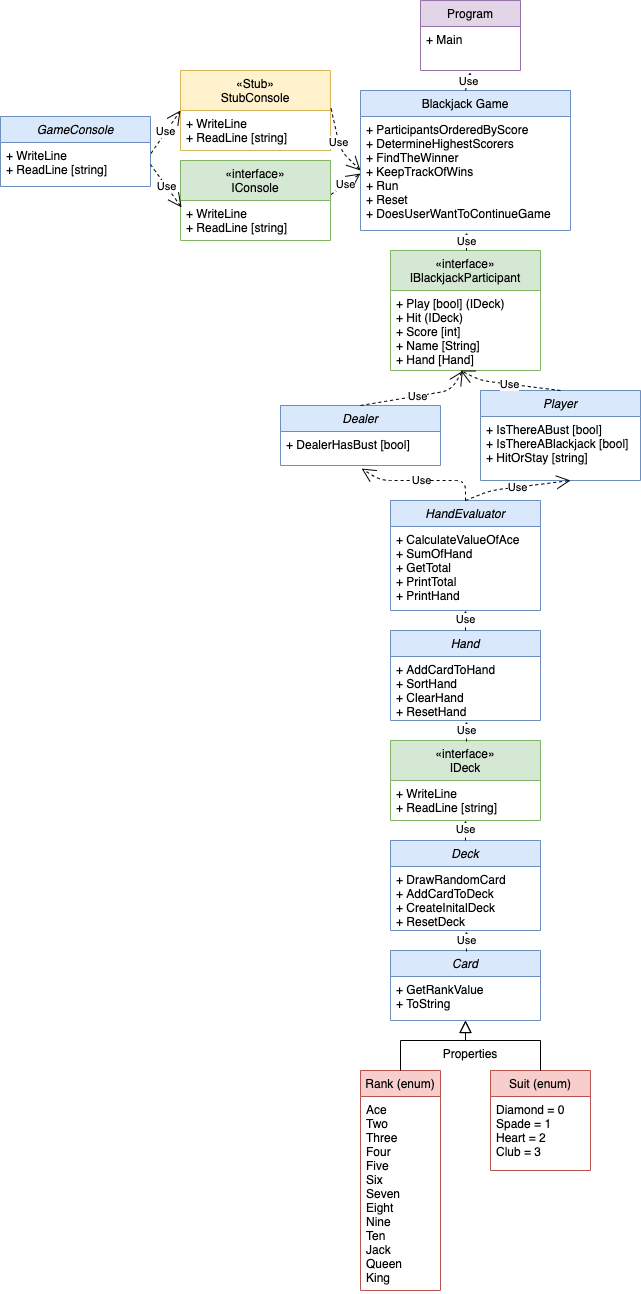

The diagram above was exported from draw.io. Its source (the exported page's mxGraphModel, read from the mxfile embedded in the PNG):
<mxGraphModel dx="1527" dy="2635" grid="1" gridSize="10" guides="1" tooltips="1" connect="1" arrows="1" fold="1" page="1" pageScale="1" pageWidth="1169" pageHeight="1654" math="0" shadow="0">
  <root>
    <mxCell id="0" />
    <mxCell id="1" parent="0" />
    <mxCell id="2" value="Card" style="swimlane;fontStyle=2;align=center;verticalAlign=top;childLayout=stackLayout;horizontal=1;startSize=26;horizontalStack=0;resizeParent=1;resizeLast=0;collapsible=1;marginBottom=0;rounded=0;shadow=0;strokeWidth=1;fillColor=#dae8fc;strokeColor=#6c8ebf;" vertex="1" parent="1">
      <mxGeometry x="620" y="-522" width="150" height="70" as="geometry">
        <mxRectangle x="230" y="140" width="160" height="26" as="alternateBounds" />
      </mxGeometry>
    </mxCell>
    <mxCell id="3" value="+ GetRankValue&#10;+ ToString" style="text;align=left;verticalAlign=top;spacingLeft=4;spacingRight=4;overflow=hidden;rotatable=0;points=[[0,0.5],[1,0.5]];portConstraint=eastwest;" vertex="1" parent="2">
      <mxGeometry y="26" width="150" height="44" as="geometry" />
    </mxCell>
    <mxCell id="4" value="Rank (enum)" style="swimlane;fontStyle=0;align=center;verticalAlign=top;childLayout=stackLayout;horizontal=1;startSize=26;horizontalStack=0;resizeParent=1;resizeLast=0;collapsible=1;marginBottom=0;rounded=0;shadow=0;strokeWidth=1;fillColor=#f8cecc;strokeColor=#b85450;" vertex="1" parent="1">
      <mxGeometry x="590" y="-402" width="80" height="220" as="geometry">
        <mxRectangle x="130" y="380" width="160" height="26" as="alternateBounds" />
      </mxGeometry>
    </mxCell>
    <mxCell id="5" value="Ace&#10;Two&#10;Three&#10;Four&#10;Five&#10;Six&#10;Seven&#10;Eight&#10;Nine&#10;Ten&#10;Jack &#10;Queen&#10;King&#10;" style="text;align=left;verticalAlign=top;spacingLeft=4;spacingRight=4;overflow=hidden;rotatable=0;points=[[0,0.5],[1,0.5]];portConstraint=eastwest;" vertex="1" parent="4">
      <mxGeometry y="26" width="80" height="194" as="geometry" />
    </mxCell>
    <mxCell id="6" value="" style="endArrow=block;endSize=10;endFill=0;shadow=0;strokeWidth=1;rounded=0;edgeStyle=elbowEdgeStyle;elbow=vertical;exitX=0.5;exitY=0;exitDx=0;exitDy=0;" edge="1" source="4" target="2" parent="1">
      <mxGeometry width="160" relative="1" as="geometry">
        <mxPoint x="630" y="-412" as="sourcePoint" />
        <mxPoint x="600" y="-499" as="targetPoint" />
        <Array as="points">
          <mxPoint x="695" y="-432" />
        </Array>
      </mxGeometry>
    </mxCell>
    <mxCell id="7" value="Suit (enum)" style="swimlane;fontStyle=0;align=center;verticalAlign=top;childLayout=stackLayout;horizontal=1;startSize=26;horizontalStack=0;resizeParent=1;resizeLast=0;collapsible=1;marginBottom=0;rounded=0;shadow=0;strokeWidth=1;fillColor=#f8cecc;strokeColor=#b85450;" vertex="1" parent="1">
      <mxGeometry x="720" y="-402" width="100" height="100" as="geometry">
        <mxRectangle x="340" y="380" width="170" height="26" as="alternateBounds" />
      </mxGeometry>
    </mxCell>
    <mxCell id="8" value="Diamond = 0&#10;Spade = 1&#10;Heart = 2&#10;Club = 3" style="text;align=left;verticalAlign=top;spacingLeft=4;spacingRight=4;overflow=hidden;rotatable=0;points=[[0,0.5],[1,0.5]];portConstraint=eastwest;" vertex="1" parent="7">
      <mxGeometry y="26" width="100" height="74" as="geometry" />
    </mxCell>
    <mxCell id="9" value="" style="endArrow=block;endSize=10;endFill=0;shadow=0;strokeWidth=1;rounded=0;edgeStyle=elbowEdgeStyle;elbow=vertical;exitX=0.5;exitY=0;exitDx=0;exitDy=0;" edge="1" source="7" target="2" parent="1">
      <mxGeometry width="160" relative="1" as="geometry">
        <mxPoint x="770" y="-412" as="sourcePoint" />
        <mxPoint x="710" y="-431" as="targetPoint" />
        <Array as="points">
          <mxPoint x="695" y="-432" />
        </Array>
      </mxGeometry>
    </mxCell>
    <mxCell id="10" value="Blackjack Game" style="swimlane;fontStyle=0;align=center;verticalAlign=top;childLayout=stackLayout;horizontal=1;startSize=26;horizontalStack=0;resizeParent=1;resizeLast=0;collapsible=1;marginBottom=0;rounded=0;shadow=0;strokeWidth=1;fillColor=#dae8fc;strokeColor=#6c8ebf;" vertex="1" parent="1">
      <mxGeometry x="590" y="-1382" width="210" height="140" as="geometry">
        <mxRectangle x="550" y="140" width="160" height="26" as="alternateBounds" />
      </mxGeometry>
    </mxCell>
    <mxCell id="11" value="+ ParticipantsOrderedByScore&#10;+ DetermineHighestScorers&#10;+ FindTheWinner&#10;+ KeepTrackOfWins&#10;+ Run&#10;+ Reset&#10;+ DoesUserWantToContinueGame&#10;" style="text;align=left;verticalAlign=top;spacingLeft=4;spacingRight=4;overflow=hidden;rotatable=0;points=[[0,0.5],[1,0.5]];portConstraint=eastwest;" vertex="1" parent="10">
      <mxGeometry y="26" width="210" height="114" as="geometry" />
    </mxCell>
    <mxCell id="12" value="Properties" style="text;html=1;strokeColor=none;fillColor=none;align=center;verticalAlign=middle;whiteSpace=wrap;rounded=0;" vertex="1" parent="1">
      <mxGeometry x="680" y="-429" width="40" height="20" as="geometry" />
    </mxCell>
    <mxCell id="13" value="«interface»&#10;IBlackjackParticipant&#10;&#10;&#10;&#10;&#10;" style="swimlane;fontStyle=0;align=center;verticalAlign=top;childLayout=stackLayout;horizontal=1;startSize=40;horizontalStack=0;resizeParent=1;resizeLast=0;collapsible=1;marginBottom=0;rounded=0;shadow=0;strokeWidth=1;fillColor=#d5e8d4;strokeColor=#82b366;" vertex="1" parent="1">
      <mxGeometry x="620" y="-1222" width="150" height="120" as="geometry">
        <mxRectangle x="230" y="140" width="160" height="26" as="alternateBounds" />
      </mxGeometry>
    </mxCell>
    <mxCell id="14" value="+ Play [bool] (IDeck)&#10;+ Hit (IDeck)&#10;+ Score [int]&#10;+ Name [String]&#10;+ Hand [Hand]" style="text;align=left;verticalAlign=top;spacingLeft=4;spacingRight=4;overflow=hidden;rotatable=0;points=[[0,0.5],[1,0.5]];portConstraint=eastwest;" vertex="1" parent="13">
      <mxGeometry y="40" width="150" height="80" as="geometry" />
    </mxCell>
    <mxCell id="15" value="Player" style="swimlane;fontStyle=2;align=center;verticalAlign=top;childLayout=stackLayout;horizontal=1;startSize=26;horizontalStack=0;resizeParent=1;resizeLast=0;collapsible=1;marginBottom=0;rounded=0;shadow=0;strokeWidth=1;fillColor=#dae8fc;strokeColor=#6c8ebf;" vertex="1" parent="1">
      <mxGeometry x="710" y="-1082" width="160" height="90" as="geometry">
        <mxRectangle x="230" y="140" width="160" height="26" as="alternateBounds" />
      </mxGeometry>
    </mxCell>
    <mxCell id="16" value="+ IsThereABust [bool]&#10;+ IsThereABlackjack [bool]&#10;+ HitOrStay [string]" style="text;align=left;verticalAlign=top;spacingLeft=4;spacingRight=4;overflow=hidden;rotatable=0;points=[[0,0.5],[1,0.5]];portConstraint=eastwest;" vertex="1" parent="15">
      <mxGeometry y="26" width="160" height="54" as="geometry" />
    </mxCell>
    <mxCell id="17" value="Dealer" style="swimlane;fontStyle=2;align=center;verticalAlign=top;childLayout=stackLayout;horizontal=1;startSize=26;horizontalStack=0;resizeParent=1;resizeLast=0;collapsible=1;marginBottom=0;rounded=0;shadow=0;strokeWidth=1;fillColor=#dae8fc;strokeColor=#6c8ebf;" vertex="1" parent="1">
      <mxGeometry x="510" y="-1067" width="160" height="60" as="geometry">
        <mxRectangle x="230" y="140" width="160" height="26" as="alternateBounds" />
      </mxGeometry>
    </mxCell>
    <mxCell id="18" value="+ DealerHasBust [bool]&#10;" style="text;align=left;verticalAlign=top;spacingLeft=4;spacingRight=4;overflow=hidden;rotatable=0;points=[[0,0.5],[1,0.5]];portConstraint=eastwest;" vertex="1" parent="17">
      <mxGeometry y="26" width="160" height="34" as="geometry" />
    </mxCell>
    <mxCell id="19" value="Use" style="endArrow=open;endSize=12;dashed=1;html=1;entryX=0.505;entryY=1.018;entryDx=0;entryDy=0;entryPerimeter=0;" edge="1" target="11" parent="1">
      <mxGeometry width="160" relative="1" as="geometry">
        <mxPoint x="696" y="-1222" as="sourcePoint" />
        <mxPoint x="950" y="-1082" as="targetPoint" />
      </mxGeometry>
    </mxCell>
    <mxCell id="20" value="Program" style="swimlane;fontStyle=0;align=center;verticalAlign=top;childLayout=stackLayout;horizontal=1;startSize=26;horizontalStack=0;resizeParent=1;resizeLast=0;collapsible=1;marginBottom=0;rounded=0;shadow=0;strokeWidth=1;fillColor=#e1d5e7;strokeColor=#9673a6;" vertex="1" parent="1">
      <mxGeometry x="650" y="-1472" width="100" height="70" as="geometry">
        <mxRectangle x="550" y="140" width="160" height="26" as="alternateBounds" />
      </mxGeometry>
    </mxCell>
    <mxCell id="21" value="+ Main" style="text;align=left;verticalAlign=top;spacingLeft=4;spacingRight=4;overflow=hidden;rotatable=0;points=[[0,0.5],[1,0.5]];portConstraint=eastwest;" vertex="1" parent="20">
      <mxGeometry y="26" width="100" height="44" as="geometry" />
    </mxCell>
    <mxCell id="22" value="GameConsole" style="swimlane;fontStyle=2;align=center;verticalAlign=top;childLayout=stackLayout;horizontal=1;startSize=26;horizontalStack=0;resizeParent=1;resizeLast=0;collapsible=1;marginBottom=0;rounded=0;shadow=0;strokeWidth=1;fillColor=#dae8fc;strokeColor=#6c8ebf;" vertex="1" parent="1">
      <mxGeometry x="230" y="-1356" width="150" height="70" as="geometry">
        <mxRectangle x="230" y="140" width="160" height="26" as="alternateBounds" />
      </mxGeometry>
    </mxCell>
    <mxCell id="23" value="+ WriteLine&#10;+ ReadLine [string]" style="text;align=left;verticalAlign=top;spacingLeft=4;spacingRight=4;overflow=hidden;rotatable=0;points=[[0,0.5],[1,0.5]];portConstraint=eastwest;" vertex="1" parent="22">
      <mxGeometry y="26" width="150" height="44" as="geometry" />
    </mxCell>
    <mxCell id="24" value="«interface»&#10;IConsole&#10;&#10;&#10;&#10;&#10;" style="swimlane;fontStyle=0;align=center;verticalAlign=top;childLayout=stackLayout;horizontal=1;startSize=40;horizontalStack=0;resizeParent=1;resizeLast=0;collapsible=1;marginBottom=0;rounded=0;shadow=0;strokeWidth=1;fillColor=#d5e8d4;strokeColor=#82b366;" vertex="1" parent="1">
      <mxGeometry x="410" y="-1312" width="150" height="80" as="geometry">
        <mxRectangle x="230" y="140" width="160" height="26" as="alternateBounds" />
      </mxGeometry>
    </mxCell>
    <mxCell id="25" value="+ WriteLine&#10;+ ReadLine [string]" style="text;align=left;verticalAlign=top;spacingLeft=4;spacingRight=4;overflow=hidden;rotatable=0;points=[[0,0.5],[1,0.5]];portConstraint=eastwest;" vertex="1" parent="24">
      <mxGeometry y="40" width="150" height="40" as="geometry" />
    </mxCell>
    <mxCell id="26" value="Deck" style="swimlane;fontStyle=2;align=center;verticalAlign=top;childLayout=stackLayout;horizontal=1;startSize=26;horizontalStack=0;resizeParent=1;resizeLast=0;collapsible=1;marginBottom=0;rounded=0;shadow=0;strokeWidth=1;fillColor=#dae8fc;strokeColor=#6c8ebf;" vertex="1" parent="1">
      <mxGeometry x="620" y="-632" width="150" height="90" as="geometry">
        <mxRectangle x="230" y="140" width="160" height="26" as="alternateBounds" />
      </mxGeometry>
    </mxCell>
    <mxCell id="27" value="+ DrawRandomCard&#10;+ AddCardToDeck&#10;+ CreateInitalDeck&#10;+ ResetDeck" style="text;align=left;verticalAlign=top;spacingLeft=4;spacingRight=4;overflow=hidden;rotatable=0;points=[[0,0.5],[1,0.5]];portConstraint=eastwest;" vertex="1" parent="26">
      <mxGeometry y="26" width="150" height="64" as="geometry" />
    </mxCell>
    <mxCell id="28" value="«interface»&#10;IDeck&#10;&#10;&#10;&#10;&#10;" style="swimlane;fontStyle=0;align=center;verticalAlign=top;childLayout=stackLayout;horizontal=1;startSize=40;horizontalStack=0;resizeParent=1;resizeLast=0;collapsible=1;marginBottom=0;rounded=0;shadow=0;strokeWidth=1;fillColor=#d5e8d4;strokeColor=#82b366;" vertex="1" parent="1">
      <mxGeometry x="620" y="-732" width="150" height="80" as="geometry">
        <mxRectangle x="230" y="140" width="160" height="26" as="alternateBounds" />
      </mxGeometry>
    </mxCell>
    <mxCell id="29" value="+ WriteLine&#10;+ ReadLine [string]" style="text;align=left;verticalAlign=top;spacingLeft=4;spacingRight=4;overflow=hidden;rotatable=0;points=[[0,0.5],[1,0.5]];portConstraint=eastwest;" vertex="1" parent="28">
      <mxGeometry y="40" width="150" height="40" as="geometry" />
    </mxCell>
    <mxCell id="30" value="Hand" style="swimlane;fontStyle=2;align=center;verticalAlign=top;childLayout=stackLayout;horizontal=1;startSize=26;horizontalStack=0;resizeParent=1;resizeLast=0;collapsible=1;marginBottom=0;rounded=0;shadow=0;strokeWidth=1;fillColor=#dae8fc;strokeColor=#6c8ebf;" vertex="1" parent="1">
      <mxGeometry x="620" y="-842" width="150" height="90" as="geometry">
        <mxRectangle x="230" y="140" width="160" height="26" as="alternateBounds" />
      </mxGeometry>
    </mxCell>
    <mxCell id="31" value="+ AddCardToHand&#10;+ SortHand&#10;+ ClearHand&#10;+ ResetHand" style="text;align=left;verticalAlign=top;spacingLeft=4;spacingRight=4;overflow=hidden;rotatable=0;points=[[0,0.5],[1,0.5]];portConstraint=eastwest;" vertex="1" parent="30">
      <mxGeometry y="26" width="150" height="64" as="geometry" />
    </mxCell>
    <mxCell id="32" value="HandEvaluator" style="swimlane;fontStyle=2;align=center;verticalAlign=top;childLayout=stackLayout;horizontal=1;startSize=26;horizontalStack=0;resizeParent=1;resizeLast=0;collapsible=1;marginBottom=0;rounded=0;shadow=0;strokeWidth=1;fillColor=#dae8fc;strokeColor=#6c8ebf;" vertex="1" parent="1">
      <mxGeometry x="620" y="-972" width="150" height="110" as="geometry">
        <mxRectangle x="230" y="140" width="160" height="26" as="alternateBounds" />
      </mxGeometry>
    </mxCell>
    <mxCell id="33" value="+ CalculateValueOfAce&#10;+ SumOfHand&#10;+ GetTotal&#10;+ PrintTotal&#10;+ PrintHand" style="text;align=left;verticalAlign=top;spacingLeft=4;spacingRight=4;overflow=hidden;rotatable=0;points=[[0,0.5],[1,0.5]];portConstraint=eastwest;" vertex="1" parent="32">
      <mxGeometry y="26" width="150" height="84" as="geometry" />
    </mxCell>
    <mxCell id="34" value="«Stub»&#10;StubConsole&#10;&#10;&#10;&#10;&#10;" style="swimlane;fontStyle=0;align=center;verticalAlign=top;childLayout=stackLayout;horizontal=1;startSize=40;horizontalStack=0;resizeParent=1;resizeLast=0;collapsible=1;marginBottom=0;rounded=0;shadow=0;strokeWidth=1;fillColor=#fff2cc;strokeColor=#d6b656;" vertex="1" parent="1">
      <mxGeometry x="410" y="-1402" width="150" height="80" as="geometry">
        <mxRectangle x="230" y="140" width="160" height="26" as="alternateBounds" />
      </mxGeometry>
    </mxCell>
    <mxCell id="35" value="+ WriteLine&#10;+ ReadLine [string]" style="text;align=left;verticalAlign=top;spacingLeft=4;spacingRight=4;overflow=hidden;rotatable=0;points=[[0,0.5],[1,0.5]];portConstraint=eastwest;" vertex="1" parent="34">
      <mxGeometry y="40" width="150" height="40" as="geometry" />
    </mxCell>
    <mxCell id="36" value="Use" style="endArrow=open;endSize=12;dashed=1;html=1;exitX=0.5;exitY=0;exitDx=0;exitDy=0;" edge="1" source="10" parent="1">
      <mxGeometry width="160" relative="1" as="geometry">
        <mxPoint x="670" y="-1403.98" as="sourcePoint" />
        <mxPoint x="700" y="-1400" as="targetPoint" />
      </mxGeometry>
    </mxCell>
    <mxCell id="37" value="Use" style="endArrow=open;endSize=12;dashed=1;html=1;exitX=0.5;exitY=0;exitDx=0;exitDy=0;" edge="1" parent="1">
      <mxGeometry width="160" relative="1" as="geometry">
        <mxPoint x="695" y="-632" as="sourcePoint" />
        <mxPoint x="695" y="-652" as="targetPoint" />
      </mxGeometry>
    </mxCell>
    <mxCell id="38" value="Use" style="endArrow=open;endSize=12;dashed=1;html=1;exitX=0.5;exitY=0;exitDx=0;exitDy=0;" edge="1" parent="1">
      <mxGeometry width="160" relative="1" as="geometry">
        <mxPoint x="696" y="-521" as="sourcePoint" />
        <mxPoint x="696" y="-541" as="targetPoint" />
      </mxGeometry>
    </mxCell>
    <mxCell id="39" value="Use" style="endArrow=open;endSize=12;dashed=1;html=1;exitX=0.5;exitY=0;exitDx=0;exitDy=0;" edge="1" parent="1">
      <mxGeometry width="160" relative="1" as="geometry">
        <mxPoint x="696" y="-731" as="sourcePoint" />
        <mxPoint x="696" y="-751" as="targetPoint" />
      </mxGeometry>
    </mxCell>
    <mxCell id="40" value="Use" style="endArrow=open;endSize=12;dashed=1;html=1;exitX=0.5;exitY=0;exitDx=0;exitDy=0;" edge="1" parent="1">
      <mxGeometry width="160" relative="1" as="geometry">
        <mxPoint x="695" y="-842" as="sourcePoint" />
        <mxPoint x="695" y="-862" as="targetPoint" />
      </mxGeometry>
    </mxCell>
    <mxCell id="41" value="Use" style="endArrow=open;endSize=12;dashed=1;html=1;entryX=0.507;entryY=1.09;entryDx=0;entryDy=0;entryPerimeter=0;exitX=0.5;exitY=0;exitDx=0;exitDy=0;" edge="1" source="32" target="18" parent="1">
      <mxGeometry width="160" relative="1" as="geometry">
        <mxPoint x="530" y="-1042" as="sourcePoint" />
        <mxPoint x="690" y="-1042" as="targetPoint" />
        <Array as="points">
          <mxPoint x="695" y="-992" />
          <mxPoint x="610" y="-992" />
        </Array>
      </mxGeometry>
    </mxCell>
    <mxCell id="42" value="Use" style="endArrow=open;endSize=12;dashed=1;html=1;exitX=0.5;exitY=0;exitDx=0;exitDy=0;entryX=0.482;entryY=1.005;entryDx=0;entryDy=0;entryPerimeter=0;" edge="1" source="17" target="14" parent="1">
      <mxGeometry width="160" relative="1" as="geometry">
        <mxPoint x="530" y="-1042" as="sourcePoint" />
        <mxPoint x="690" y="-1042" as="targetPoint" />
        <Array as="points">
          <mxPoint x="680" y="-1082" />
        </Array>
      </mxGeometry>
    </mxCell>
    <mxCell id="43" value="Use" style="endArrow=open;endSize=12;dashed=1;html=1;exitX=0.5;exitY=0;exitDx=0;exitDy=0;" edge="1" source="15" parent="1">
      <mxGeometry width="160" relative="1" as="geometry">
        <mxPoint x="530" y="-1042" as="sourcePoint" />
        <mxPoint x="690" y="-1102" as="targetPoint" />
        <Array as="points">
          <mxPoint x="710" y="-1092" />
        </Array>
      </mxGeometry>
    </mxCell>
    <mxCell id="44" value="Use" style="endArrow=open;endSize=12;dashed=1;html=1;exitX=0.5;exitY=0;exitDx=0;exitDy=0;" edge="1" source="32" parent="1">
      <mxGeometry width="160" relative="1" as="geometry">
        <mxPoint x="530" y="-1042" as="sourcePoint" />
        <mxPoint x="800" y="-992" as="targetPoint" />
        <Array as="points">
          <mxPoint x="720" y="-982" />
        </Array>
      </mxGeometry>
    </mxCell>
    <mxCell id="45" value="Use" style="endArrow=open;endSize=12;dashed=1;html=1;exitX=1.004;exitY=-0.049;exitDx=0;exitDy=0;exitPerimeter=0;" edge="1" source="35" parent="1">
      <mxGeometry width="160" relative="1" as="geometry">
        <mxPoint x="530" y="-1142" as="sourcePoint" />
        <mxPoint x="590" y="-1302" as="targetPoint" />
        <Array as="points">
          <mxPoint x="570" y="-1322" />
        </Array>
      </mxGeometry>
    </mxCell>
    <mxCell id="46" value="Use" style="endArrow=open;endSize=12;dashed=1;html=1;exitX=1.004;exitY=-0.151;exitDx=0;exitDy=0;exitPerimeter=0;entryX=0;entryY=0.5;entryDx=0;entryDy=0;" edge="1" source="25" target="11" parent="1">
      <mxGeometry width="160" relative="1" as="geometry">
        <mxPoint x="530" y="-1142" as="sourcePoint" />
        <mxPoint x="690" y="-1142" as="targetPoint" />
      </mxGeometry>
    </mxCell>
    <mxCell id="47" value="Use" style="endArrow=open;endSize=12;dashed=1;html=1;exitX=1.004;exitY=0.245;exitDx=0;exitDy=0;exitPerimeter=0;entryX=0;entryY=0;entryDx=0;entryDy=0;entryPerimeter=0;" edge="1" source="23" target="35" parent="1">
      <mxGeometry width="160" relative="1" as="geometry">
        <mxPoint x="530" y="-1142" as="sourcePoint" />
        <mxPoint x="690" y="-1142" as="targetPoint" />
      </mxGeometry>
    </mxCell>
    <mxCell id="48" value="Use" style="endArrow=open;endSize=12;dashed=1;html=1;exitX=1;exitY=0.5;exitDx=0;exitDy=0;entryX=0.007;entryY=0.172;entryDx=0;entryDy=0;entryPerimeter=0;" edge="1" source="23" target="25" parent="1">
      <mxGeometry width="160" relative="1" as="geometry">
        <mxPoint x="530" y="-1142" as="sourcePoint" />
        <mxPoint x="690" y="-1142" as="targetPoint" />
      </mxGeometry>
    </mxCell>
  </root>
</mxGraphModel>